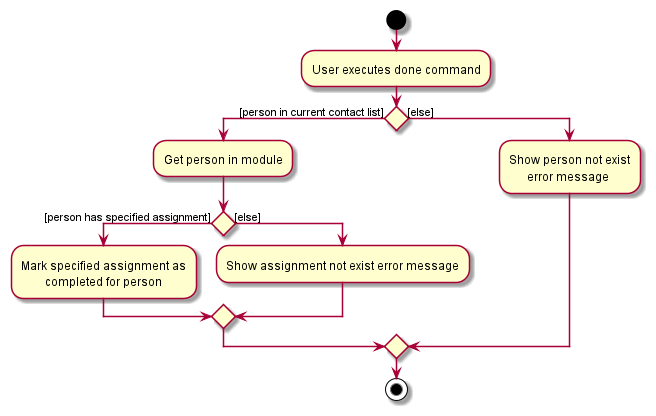

The diagram above was rendered by PlantUML. Its source (embedded in the PNG):
@startuml
start
:User executes done command;

'Since the beta syntax does not support placing the condition outside the
'diamond we place it as the true branch instead.

if () then ([person in current contact list])
    :Get person in module;
    if () then ([person has specified assignment])
         :Mark specified assignment as
                 completed for person;
    else ([else])
         :Show assignment not exist error message;
endif
else ([else])
    :Show person not exist
          error message;
endif
stop
@enduml